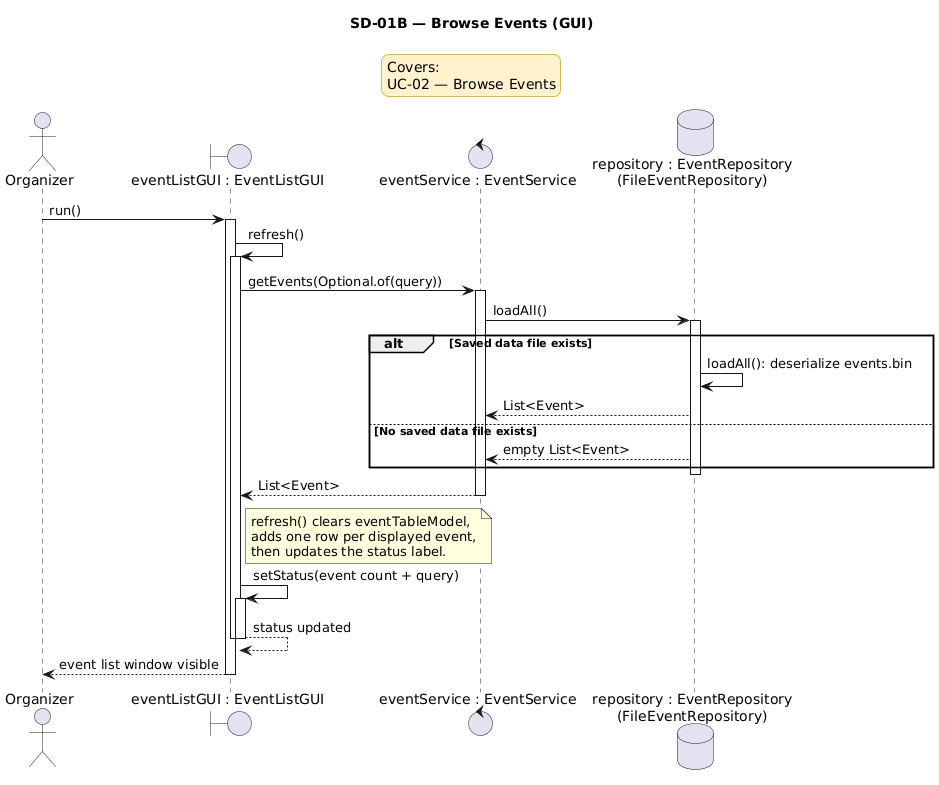

The diagram above was rendered by PlantUML. Its source (embedded in the PNG):
@startuml
title SD-01B — Browse Events (GUI)

<style>
legend {
    BackgroundColor #FFF2CC
    LineColor #D6B656
    FontColor black
}
</style>

legend top center
Covers:
UC-02 — Browse Events
endlegend

actor Organizer
boundary "eventListGUI : EventListGUI" as EventListGUI
control "eventService : EventService" as EventService
database "repository : EventRepository\n(FileEventRepository)" as EventRepository

Organizer -> EventListGUI : run()
activate EventListGUI

EventListGUI -> EventListGUI : refresh()
activate EventListGUI
EventListGUI -> EventService : getEvents(Optional.of(query))
activate EventService
EventService -> EventRepository : loadAll()
activate EventRepository
alt Saved data file exists
    EventRepository -> EventRepository : loadAll(): deserialize events.bin
    EventRepository --> EventService : List<Event>
else No saved data file exists
    EventRepository --> EventService : empty List<Event>
end
deactivate EventRepository
EventService --> EventListGUI : List<Event>
deactivate EventService

note right of EventListGUI
refresh() clears eventTableModel,
adds one row per displayed event,
then updates the status label.
end note
EventListGUI -> EventListGUI : setStatus(event count + query)
activate EventListGUI
EventListGUI --> EventListGUI : status updated
deactivate EventListGUI
deactivate EventListGUI

EventListGUI --> Organizer : event list window visible
deactivate EventListGUI
@enduml